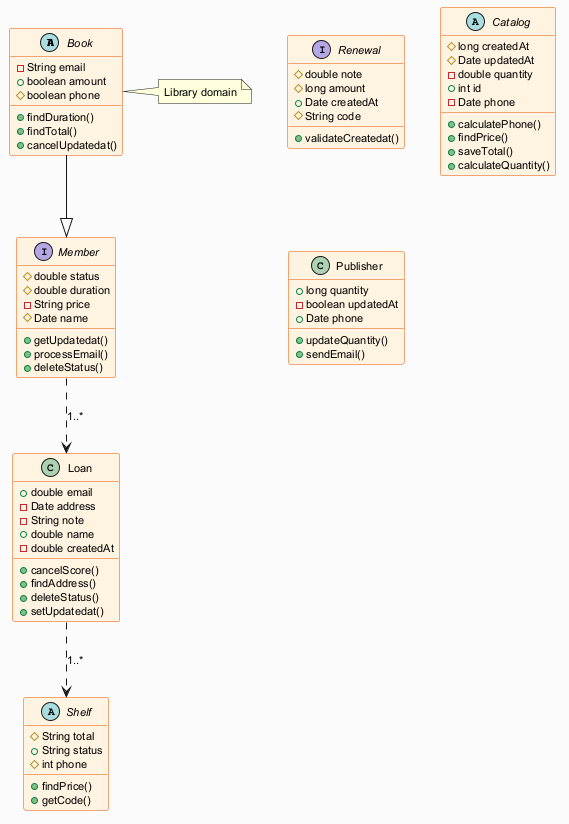

The diagram above was rendered by PlantUML. Its source (embedded in the PNG):
@startuml
skinparam backgroundColor #FAFAFA
skinparam classBackgroundColor #FFF3E0
skinparam classBorderColor #E65100
skinparam defaultFontSize 11
abstract class Book {
  -String email
  +boolean amount
  #boolean phone
  +findDuration()
  +findTotal()
  +cancelUpdatedat()
}
interface Renewal {
  #double note
  #long amount
  +Date createdAt
  #String code
  +validateCreatedat()
}
abstract class Catalog {
  #long createdAt
  #Date updatedAt
  -double quantity
  +int id
  -Date phone
  +calculatePhone()
  +findPrice()
  +saveTotal()
  +calculateQuantity()
}
class Publisher {
  +long quantity
  -boolean updatedAt
  +Date phone
  +updateQuantity()
  +sendEmail()
}
class Loan {
  +double email
  -Date address
  -String note
  +double name
  -double createdAt
  +cancelScore()
  +findAddress()
  +deleteStatus()
  +setUpdatedat()
}
abstract class Shelf {
  #String total
  +String status
  #int phone
  +findPrice()
  +getCode()
}
interface Member {
  #double status
  #double duration
  -String price
  #Date name
  +getUpdatedat()
  +processEmail()
  +deleteStatus()
}
Member ..> Loan : "1..*"
Book --|> Member
Loan ..> Shelf : "1..*"
note right of Book : Library domain
@enduml